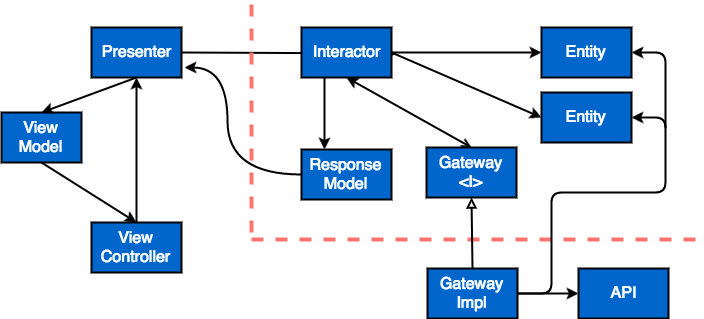

The diagram above was exported from draw.io. Its source (the exported page's mxGraphModel, read from the mxfile embedded in the PNG):
<mxGraphModel dx="2065" dy="933" grid="1" gridSize="10" guides="1" tooltips="1" connect="1" arrows="1" fold="1" page="1" pageScale="1" pageWidth="850" pageHeight="1100" background="#FFFFFF" math="0" shadow="0">
  <root>
    <mxCell id="0" />
    <mxCell id="1" parent="0" />
    <mxCell id="7a6b46dc754cfad5-2" value="Presenter" style="whiteSpace=wrap;html=1;strokeWidth=2;fontSize=16;align=center;fontColor=#FFFFFF;plain-blue;gradientColor=none;strokeColor=#000000;fillColor=#0066CC;" vertex="1" parent="1">
      <mxGeometry x="20" y="28" width="90" height="50" as="geometry" />
    </mxCell>
    <mxCell id="7a6b46dc754cfad5-4" value="Response Model" style="whiteSpace=wrap;html=1;strokeWidth=2;fontSize=16;align=center;fontColor=#FFFFFF;plain-blue;gradientColor=none;strokeColor=#000000;fillColor=#0066CC;" vertex="1" parent="1">
      <mxGeometry x="230" y="150" width="90" height="50" as="geometry" />
    </mxCell>
    <mxCell id="7a6b46dc754cfad5-5" value="Entity" style="whiteSpace=wrap;html=1;strokeWidth=2;fontSize=16;align=center;fontColor=#FFFFFF;plain-blue;gradientColor=none;strokeColor=#FFFFFF;fillColor=#0066CC;" vertex="1" parent="1">
      <mxGeometry x="470" y="28" width="90" height="50" as="geometry" />
    </mxCell>
    <mxCell id="7a6b46dc754cfad5-6" value="Entity" style="whiteSpace=wrap;html=1;strokeWidth=2;fontSize=16;align=center;fontColor=#FFFFFF;plain-blue;gradientColor=none;strokeColor=#FFFFFF;fillColor=#0066CC;" vertex="1" parent="1">
      <mxGeometry x="470" y="93" width="90" height="50" as="geometry" />
    </mxCell>
    <mxCell id="7a6b46dc754cfad5-7" value="View Model" style="whiteSpace=wrap;html=1;strokeWidth=2;fontSize=16;align=center;fontColor=#FFFFFF;plain-blue;gradientColor=none;strokeColor=#000000;fillColor=#0066CC;" vertex="1" parent="1">
      <mxGeometry x="-70" y="113" width="80" height="50" as="geometry" />
    </mxCell>
    <mxCell id="7a6b46dc754cfad5-8" value="View Controller" style="whiteSpace=wrap;html=1;strokeWidth=2;fontSize=16;align=center;fontColor=#FFFFFF;plain-blue;gradientColor=none;strokeColor=#000000;fillColor=#0066CC;" vertex="1" parent="1">
      <mxGeometry x="20" y="223" width="90" height="50" as="geometry" />
    </mxCell>
    <mxCell id="7a6b46dc754cfad5-9" style="edgeStyle=none;html=1;exitX=0.5;exitY=0;entryX=0.5;entryY=1;jettySize=auto;orthogonalLoop=1;strokeColor=#000000;fontSize=16;fontColor=#FFFFFF;strokeWidth=2;" edge="1" parent="1" source="7a6b46dc754cfad5-8" target="7a6b46dc754cfad5-2">
      <mxGeometry relative="1" as="geometry" />
    </mxCell>
    <mxCell id="7a6b46dc754cfad5-10" style="edgeStyle=none;html=1;exitX=0.5;exitY=1;entryX=0.5;entryY=0;jettySize=auto;orthogonalLoop=1;strokeColor=#000000;strokeWidth=2;fontSize=16;fontColor=#FFFFFF;" edge="1" parent="1" source="7a6b46dc754cfad5-7" target="7a6b46dc754cfad5-8">
      <mxGeometry relative="1" as="geometry" />
    </mxCell>
    <mxCell id="7a6b46dc754cfad5-11" style="edgeStyle=none;html=1;exitX=0.5;exitY=1;entryX=0.5;entryY=0;jettySize=auto;orthogonalLoop=1;strokeColor=#000000;strokeWidth=2;fontSize=16;fontColor=#FFFFFF;" edge="1" parent="1" source="7a6b46dc754cfad5-2" target="7a6b46dc754cfad5-7">
      <mxGeometry relative="1" as="geometry" />
    </mxCell>
    <mxCell id="7a6b46dc754cfad5-12" style="edgeStyle=none;html=1;exitX=1;exitY=0.5;entryX=0;entryY=0.5;jettySize=auto;orthogonalLoop=1;strokeColor=#000000;strokeWidth=2;fontSize=16;fontColor=#FFFFFF;" edge="1" parent="1" source="7a6b46dc754cfad5-2">
      <mxGeometry relative="1" as="geometry">
        <mxPoint x="325" y="54" as="targetPoint" />
      </mxGeometry>
    </mxCell>
    <mxCell id="40e99dd7e89a082c-5" value="" style="endArrow=none;html=1;dashed=1;strokeWidth=4;plain-red;strokeColor=#FF746F;endFill=0;" edge="1" parent="1">
      <mxGeometry width="50" height="50" relative="1" as="geometry">
        <mxPoint x="180" y="233" as="sourcePoint" />
        <mxPoint x="180" y="3" as="targetPoint" />
      </mxGeometry>
    </mxCell>
    <mxCell id="2" value="Interactor" style="whiteSpace=wrap;html=1;strokeWidth=2;fontSize=16;align=center;fontColor=#FFFFFF;plain-blue;gradientColor=none;strokeColor=#000000;fillColor=#0066CC;" vertex="1" parent="1">
      <mxGeometry x="230" y="28" width="90" height="50" as="geometry" />
    </mxCell>
    <mxCell id="3" value="Gateway &amp;lt;I&amp;gt;" style="whiteSpace=wrap;html=1;strokeWidth=2;fontSize=16;align=center;fontColor=#FFFFFF;plain-blue;gradientColor=none;strokeColor=#000000;fillColor=#0066CC;" vertex="1" parent="1">
      <mxGeometry x="355" y="148" width="90" height="50" as="geometry" />
    </mxCell>
    <mxCell id="4" value="Entity" style="whiteSpace=wrap;html=1;strokeWidth=2;fontSize=16;align=center;fontColor=#FFFFFF;plain-blue;gradientColor=none;strokeColor=#000000;fillColor=#0066CC;" vertex="1" parent="1">
      <mxGeometry x="470" y="28" width="90" height="50" as="geometry" />
    </mxCell>
    <mxCell id="5" value="Entity" style="whiteSpace=wrap;html=1;strokeWidth=2;fontSize=16;align=center;fontColor=#FFFFFF;plain-blue;gradientColor=none;strokeColor=#000000;fillColor=#0066CC;" vertex="1" parent="1">
      <mxGeometry x="470" y="93" width="90" height="50" as="geometry" />
    </mxCell>
    <mxCell id="6" style="edgeStyle=none;html=1;exitX=1;exitY=0.5;jettySize=auto;orthogonalLoop=1;strokeColor=#000000;strokeWidth=2;fontSize=16;fontColor=#FFFFFF;exitPerimeter=0;entryX=0;entryY=0.5;" edge="1" parent="1" source="2" target="4">
      <mxGeometry x="415" y="53" as="geometry">
        <mxPoint x="410" y="30" as="targetPoint" />
      </mxGeometry>
    </mxCell>
    <mxCell id="7" style="edgeStyle=none;html=1;exitX=1;exitY=0.5;entryX=0;entryY=0.5;jettySize=auto;orthogonalLoop=1;strokeColor=#000000;strokeWidth=2;fontSize=16;fontColor=#FFFFFF;" edge="1" parent="1" source="2" target="5">
      <mxGeometry x="415" y="53" as="geometry" />
    </mxCell>
    <mxCell id="8" style="edgeStyle=none;html=1;exitX=0.5;exitY=1;entryX=0.5;entryY=0;jettySize=auto;orthogonalLoop=1;strokeColor=#000000;strokeWidth=2;fontSize=16;fontColor=#FFFFFF;endArrow=open;endFill=0;startArrow=classic;startFill=1;" edge="1" parent="1" source="2" target="3">
      <mxGeometry x="370" y="78" as="geometry" />
    </mxCell>
    <mxCell id="9" value="" style="endArrow=none;html=1;dashed=1;strokeWidth=4;plain-red;strokeColor=#FF746F;endFill=0;" edge="1" parent="1">
      <mxGeometry x="230" y="240" width="50" height="50" as="geometry">
        <mxPoint x="180" y="240" as="sourcePoint" />
        <mxPoint x="630" y="240" as="targetPoint" />
        <Array as="points">
          <mxPoint x="333" y="240" />
          <mxPoint x="400" y="240" />
        </Array>
      </mxGeometry>
    </mxCell>
    <mxCell id="10" value="Gateway Impl" style="whiteSpace=wrap;html=1;strokeWidth=2;fontSize=16;align=center;fontColor=#FFFFFF;plain-blue;gradientColor=none;strokeColor=#000000;fillColor=#0066CC;" vertex="1" parent="1">
      <mxGeometry x="356" y="269" width="90" height="50" as="geometry" />
    </mxCell>
    <mxCell id="11" style="edgeStyle=none;html=1;exitX=0.5;exitY=0;entryX=0.5;entryY=1;jettySize=auto;orthogonalLoop=1;strokeColor=#000000;strokeWidth=2;fontSize=16;fontColor=#FFFFFF;endArrow=block;endFill=0;" edge="1" parent="1" source="10" target="3">
      <mxGeometry x="380" y="88" as="geometry">
        <mxPoint x="380" y="88" as="sourcePoint" />
        <mxPoint x="380" y="158" as="targetPoint" />
      </mxGeometry>
    </mxCell>
    <mxCell id="12" value="API" style="whiteSpace=wrap;html=1;strokeWidth=2;fontSize=16;align=center;fontColor=#FFFFFF;plain-blue;gradientColor=none;strokeColor=#000000;fillColor=#0066CC;" vertex="1" parent="1">
      <mxGeometry x="507" y="269" width="90" height="50" as="geometry" />
    </mxCell>
    <mxCell id="13" style="edgeStyle=none;html=1;exitX=1;exitY=0.5;entryX=0;entryY=0.5;jettySize=auto;orthogonalLoop=1;strokeColor=#000000;strokeWidth=2;fontSize=16;fontColor=#FFFFFF;" edge="1" parent="1" source="10" target="12">
      <mxGeometry x="425" y="63" as="geometry">
        <mxPoint x="425" y="63" as="sourcePoint" />
        <mxPoint x="480" y="63" as="targetPoint" />
      </mxGeometry>
    </mxCell>
    <mxCell id="14" style="edgeStyle=none;html=1;entryX=1;entryY=0.5;jettySize=auto;orthogonalLoop=1;strokeColor=#000000;strokeWidth=2;fontSize=16;fontColor=#FFFFFF;exitX=1;exitY=0.5;rounded=1;" edge="1" parent="1" source="10" target="5">
      <mxGeometry x="425" y="63" as="geometry">
        <mxPoint x="603" y="180" as="sourcePoint" />
        <mxPoint x="480" y="128" as="targetPoint" />
        <Array as="points">
          <mxPoint x="480" y="294" />
          <mxPoint x="480" y="193" />
          <mxPoint x="594" y="193" />
          <mxPoint x="594" y="118" />
        </Array>
      </mxGeometry>
    </mxCell>
    <mxCell id="15" style="edgeStyle=none;html=1;jettySize=auto;orthogonalLoop=1;strokeColor=#000000;strokeWidth=2;fontSize=16;fontColor=#FFFFFF;" edge="1" parent="1" target="4">
      <mxGeometry x="428" y="63" as="geometry">
        <mxPoint x="594" y="129" as="sourcePoint" />
        <mxPoint x="563" y="53" as="targetPoint" />
        <Array as="points">
          <mxPoint x="594" y="53" />
        </Array>
      </mxGeometry>
    </mxCell>
    <mxCell id="17" style="html=1;exitX=0;exitY=0.5;entryX=1;entryY=0.75;jettySize=auto;orthogonalLoop=1;strokeColor=#000000;strokeWidth=2;fontSize=16;fontColor=#FFFFFF;edgeStyle=orthogonalEdgeStyle;curved=1;" edge="1" parent="1" source="7a6b46dc754cfad5-4">
      <mxGeometry x="113" y="68" as="geometry">
        <Array as="points">
          <mxPoint x="156" y="175" />
          <mxPoint x="156" y="68" />
        </Array>
        <mxPoint x="217" y="175" as="sourcePoint" />
        <mxPoint x="113" y="68" as="targetPoint" />
      </mxGeometry>
    </mxCell>
    <mxCell id="18" style="edgeStyle=none;html=1;exitX=0.25;exitY=1;entryX=0.25;entryY=0;jettySize=auto;orthogonalLoop=1;strokeColor=#000000;strokeWidth=2;fontSize=16;fontColor=#FFFFFF;" edge="1" parent="1" source="2" target="7a6b46dc754cfad5-4">
      <mxGeometry x="425" y="63" as="geometry">
        <mxPoint x="330" y="63" as="sourcePoint" />
        <mxPoint x="480" y="128" as="targetPoint" />
      </mxGeometry>
    </mxCell>
  </root>
</mxGraphModel>